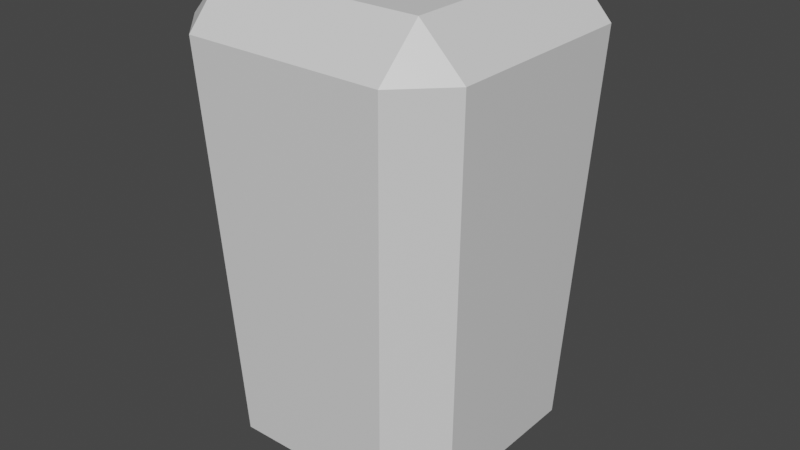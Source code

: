 # Source: enemyWhiteArm.blend  (saved by Blender 2.81.16; exported with 4.5.12 LTS)
import bpy
from mathutils import Matrix  # noqa: F401  (used for matrix-valued properties, if any)

bpy.ops.wm.read_factory_settings(use_empty=True)
scene = bpy.context.scene
scene.name = 'Scene'

# ---- collections
col_collection = bpy.data.collections.new('Collection'); scene.collection.children.link(col_collection)

# ---- materials (node trees are filled in below, after node groups)
mat_material = bpy.data.materials.new('Material')
mat_material.alpha_threshold = 0.0
mat_material.use_transparent_shadow = False
mat_material.line_color = (0.0, 0.0, 0.0, 1.0)

# ---- material node trees
mat_material.use_nodes = True; mat_material.node_tree.nodes.clear()
_N = mat_material.node_tree.nodes; _L = mat_material.node_tree.links
n0 = _N.new('ShaderNodeOutputMaterial'); n0.name = 'Material Output'; n0.location = (300, 300)
n1 = _N.new('ShaderNodeBsdfPrincipled'); n1.name = 'Principled BSDF'; n1.location = (10, 300)
n1.distribution = 'GGX'
n1.subsurface_method = 'BURLEY'
n1.inputs[2].default_value = 0.4
n1.inputs[3].default_value = 1.45
n1.inputs[27].default_value = (0.0, 0.0, 0.0, 1.0)
n1.inputs[28].default_value = 1.0
_L.new(n1.outputs[0], n0.inputs[0])
n0.is_active_output = True

# ---- world
world_world = bpy.data.worlds.new('World'); scene.world = world_world
world_world.use_nodes = True; world_world.node_tree.nodes.clear()
_N = world_world.node_tree.nodes; _L = world_world.node_tree.links
n0 = _N.new('ShaderNodeOutputWorld'); n0.name = 'World Output'; n0.location = (300, 300)
n1 = _N.new('ShaderNodeBackground'); n1.name = 'Background'; n1.location = (10, 300)
n1.inputs[0].default_value = (0.05088, 0.05088, 0.05088, 1.0)
_L.new(n1.outputs[0], n0.inputs[0])
n0.is_active_output = True
world_world.color = (0.05088, 0.05088, 0.05088)
world_world.use_sun_shadow = False
world_world.sun_shadow_jitter_overblur = 0.0

# ---- meshes
me_cube = bpy.data.meshes.new('Cube')
me_cube.from_pydata([(0.04329, 0.0624, 0.08467), (0.04418, 0.04418, 0.1037), (0.0624, 0.04329, 0.08467), (0.0347, 0.0347, -0.1037), (0.03555, 0.05466, -0.08467), (0.05466, 0.03555, -0.08467), (0.0624, -0.04329, 0.08467), (0.04418, -0.04418, 0.1037), (0.04329, -0.0624, 0.08467), (0.05466, -0.03555, -0.08467), (0.03555, -0.05466, -0.08467), (0.0347, -0.0347, -0.1037), (-0.04329, 0.0624, 0.08467), (-0.0624, 0.04329, 0.08467), (-0.04418, 0.04418, 0.1037), (-0.05466, 0.03555, -0.08467), (-0.03555, 0.05466, -0.08467), (-0.0347, 0.0347, -0.1037), (-0.0624, -0.04329, 0.08467), (-0.04329, -0.0624, 0.08467), (-0.04418, -0.04418, 0.1037), (-0.0347, -0.0347, -0.1037), (-0.03555, -0.05466, -0.08467), (-0.05466, -0.03555, -0.08467)], [], [(17, 3, 11, 21), (23, 18, 13, 15), (10, 8, 19, 22), (1, 14, 20, 7), (5, 2, 6, 9), (0, 1, 2), (3, 4, 5), (6, 7, 8), (9, 10, 11), (12, 13, 14), (15, 16, 17), (18, 19, 20), (21, 22, 23), (17, 21, 23, 15), (3, 17, 16, 4), (2, 5, 4, 0), (22, 19, 18, 23), (8, 10, 9, 6), (12, 16, 15, 13), (7, 20, 19, 8), (1, 7, 6, 2), (21, 11, 10, 22), (20, 14, 13, 18), (14, 1, 0, 12), (11, 3, 5, 9), (16, 12, 0, 4)])
_uv = me_cube.uv_layers.new(name='UVMap')
_uv.uv.foreach_set('vector', [0.1694, 0.5444, 0.3306, 0.5444, 0.3306, 0.7056, 0.1694, 0.7056, 0.398, 0.04323, 0.602, 0.03868, 0.602, 0.2113, 0.398, 0.2068, 0.398, 0.7932, 0.602, 0.7887, 0.602, 0.9613, 0.398, 0.9568, 0.6627, 0.5377, 0.8373, 0.5377, 0.8373, 0.7123, 0.6627, 0.7123, 0.398, 0.5432, 0.602, 0.5387, 0.602, 0.7113, 0.398, 0.7068, 0.602, 0.4613, 0.625, 0.4623, 0.601, 0.5, 0.3306, 0.5444, 0.3326, 0.5, 0.375, 0.5424, 0.602, 0.7113, 0.625, 0.7123, 0.601, 0.75, 0.398, 0.7068, 0.3969, 0.75, 0.375, 0.7056, 0.602, 0.2887, 0.601, 0.25, 0.625, 0.2877, 0.398, 0.2068, 0.3969, 0.25, 0.375, 0.2056, 0.602, 0.03868, 0.601, 0.0, 0.625, 0.03771, 0.1694, 0.7056, 0.1674, 0.75, 0.125, 0.7076, 0.1694, 0.5444, 0.1694, 0.7056, 0.125, 0.7076, 0.125, 0.5424, 0.3306, 0.5444, 0.1694, 0.5444, 0.1674, 0.5, 0.3326, 0.5, 0.602, 0.5387, 0.398, 0.5432, 0.398, 0.4568, 0.602, 0.4613, 0.398, 0.9568, 0.602, 0.9613, 0.601, 1.0, 0.3969, 1.0, 0.602, 0.7887, 0.398, 0.7932, 0.398, 0.7068, 0.602, 0.7113, 0.602, 0.2887, 0.398, 0.2932, 0.398, 0.2068, 0.602, 0.2113, 0.6627, 0.7123, 0.8373, 0.7123, 0.8355, 0.75, 0.6645, 0.75, 0.6627, 0.5377, 0.6627, 0.7123, 0.602, 0.7113, 0.602, 0.5387, 0.1694, 0.7056, 0.3306, 0.7056, 0.3326, 0.75, 0.1674, 0.75, 0.8373, 0.7123, 0.8373, 0.5377, 0.875, 0.5395, 0.875, 0.7105, 0.8373, 0.5377, 0.6627, 0.5377, 0.6645, 0.5, 0.8355, 0.5, 0.3306, 0.7056, 0.3306, 0.5444, 0.398, 0.5432, 0.398, 0.7068, 0.398, 0.2932, 0.602, 0.2887, 0.602, 0.4613, 0.398, 0.4568])
_ca = me_cube.color_attributes.new('Col', 'BYTE_COLOR', 'CORNER')
_ca.data.foreach_set('color', [1.0, 0.9047, 0.9301, 1.0, 1.0, 0.9047, 0.9301, 1.0, 1.0, 0.9047, 0.9301, 1.0, 1.0, 0.9047, 0.9301, 1.0, 1.0, 0.9047, 0.9301, 1.0, 1.0, 0.9047, 0.9301, 1.0, 1.0, 0.9047, 0.9301, 1.0, 1.0, 0.9047, 0.9301, 1.0, 1.0, 0.9047, 0.9301, 1.0, 1.0, 0.9047, 0.9301, 1.0, 1.0, 0.9047, 0.9301, 1.0, 1.0, 0.9047, 0.9301, 1.0, 1.0, 0.9047, 0.9301, 1.0, 1.0, 0.9047, 0.9301, 1.0, 1.0, 0.9047, 0.9301, 1.0, 1.0, 0.9047, 0.9301, 1.0, 1.0, 0.9047, 0.9301, 1.0, 1.0, 0.9047, 0.9301, 1.0, 1.0, 0.9047, 0.9301, 1.0, 1.0, 0.9047, 0.9301, 1.0, 1.0, 0.9047, 0.9301, 1.0, 1.0, 0.9047, 0.9301, 1.0, 1.0, 0.9047, 0.9301, 1.0, 1.0, 0.9047, 0.9301, 1.0, 1.0, 0.9047, 0.9301, 1.0, 1.0, 0.9047, 0.9301, 1.0, 1.0, 0.9047, 0.9301, 1.0, 1.0, 0.9047, 0.9301, 1.0, 1.0, 0.9047, 0.9301, 1.0, 1.0, 0.9047, 0.9301, 1.0, 1.0, 0.9047, 0.9301, 1.0, 1.0, 0.9047, 0.9301, 1.0, 1.0, 0.9047, 0.9301, 1.0, 1.0, 0.9047, 0.9301, 1.0, 1.0, 0.9047, 0.9301, 1.0, 1.0, 0.9047, 0.9301, 1.0, 1.0, 0.9047, 0.9301, 1.0, 1.0, 0.9047, 0.9301, 1.0, 1.0, 0.9047, 0.9301, 1.0, 1.0, 0.9047, 0.9301, 1.0, 1.0, 0.9047, 0.9301, 1.0, 1.0, 0.9047, 0.9301, 1.0, 1.0, 0.9047, 0.9301, 1.0, 1.0, 0.9047, 0.9301, 1.0, 1.0, 0.9047, 0.9301, 1.0, 1.0, 0.9047, 0.9301, 1.0, 1.0, 0.9047, 0.9301, 1.0, 1.0, 0.9047, 0.9301, 1.0, 1.0, 0.9047, 0.9301, 1.0, 1.0, 0.9047, 0.9301, 1.0, 1.0, 0.9047, 0.9301, 1.0, 1.0, 0.9047, 0.9301, 1.0, 1.0, 0.9047, 0.9301, 1.0, 1.0, 0.9047, 0.9301, 1.0, 1.0, 0.9047, 0.9301, 1.0, 1.0, 0.9047, 0.9301, 1.0, 1.0, 0.9047, 0.9301, 1.0, 1.0, 0.9047, 0.9301, 1.0, 1.0, 0.9047, 0.9301, 1.0, 1.0, 0.9047, 0.9301, 1.0, 1.0, 0.9047, 0.9301, 1.0, 1.0, 0.9047, 0.9301, 1.0, 1.0, 0.9047, 0.9301, 1.0, 1.0, 0.9047, 0.9301, 1.0, 1.0, 0.9047, 0.9301, 1.0, 1.0, 0.9047, 0.9301, 1.0, 1.0, 0.9047, 0.9301, 1.0, 1.0, 0.9047, 0.9301, 1.0, 1.0, 0.9047, 0.9301, 1.0, 1.0, 0.9047, 0.9301, 1.0, 1.0, 0.9047, 0.9301, 1.0, 1.0, 0.9047, 0.9301, 1.0, 1.0, 0.9047, 0.9301, 1.0, 1.0, 0.9047, 0.9301, 1.0, 1.0, 0.9047, 0.9301, 1.0, 1.0, 0.9047, 0.9301, 1.0, 1.0, 0.9047, 0.9301, 1.0, 1.0, 0.9047, 0.9301, 1.0, 1.0, 0.9047, 0.9301, 1.0, 1.0, 0.9047, 0.9301, 1.0, 1.0, 0.9047, 0.9301, 1.0, 1.0, 0.9047, 0.9301, 1.0, 1.0, 0.9047, 0.9301, 1.0, 1.0, 0.9047, 0.9301, 1.0, 1.0, 0.9047, 0.9301, 1.0, 1.0, 0.9047, 0.9301, 1.0, 1.0, 0.9047, 0.9301, 1.0, 1.0, 0.9047, 0.9301, 1.0, 1.0, 0.9047, 0.9301, 1.0, 1.0, 0.9047, 0.9301, 1.0, 1.0, 0.9047, 0.9301, 1.0, 1.0, 0.9047, 0.9301, 1.0, 1.0, 0.9047, 0.9301, 1.0, 1.0, 0.9047, 0.9301, 1.0, 1.0, 0.9047, 0.9301, 1.0, 1.0, 0.9047, 0.9301, 1.0])
me_cube.materials.append(mat_material)
me_cube.use_remesh_preserve_volume = False
me_cube.use_remesh_preserve_attributes = False
me_cube.use_mirror_vertex_groups = False
me_cube.update()

# ---- objects
ob_cube = bpy.data.objects.new('Cube', me_cube)

# ---- transforms, parenting, visibility, modifiers, constraints
ob_cube.location = (0.0, 0.0, 0.0)
ob_cube.lock_rotations_4d = False
ob_cube.empty_display_type = 'ARROWS'
ob_cube.lineart.crease_threshold = 0.0

# ---- collection membership
col_collection.objects.link(ob_cube)

# ---- scene / render settings (as saved in the file)
scene.frame_start = 1; scene.frame_end = 250; scene.frame_set(1)
scene.render.engine = 'BLENDER_EEVEE_NEXT'
scene.cycles.use_denoising = False
scene.cycles.samples = 128
scene.cycles.sampling_pattern = 'TABULATED_SOBOL'
scene.cycles.use_adaptive_sampling = False
scene.cycles.use_light_tree = False
scene.view_settings.view_transform = 'Filmic'
bpy.context.view_layer.update()

# ---- added for rendering (the .blend has no active camera and no usable light): camera, sun
cam_auto = bpy.data.cameras.new('AutoCamera')
cam_auto.lens = 50.0
cam_auto.sensor_width = 36.0
cam_auto.clip_end = 1000.0
ob_auto_camera = bpy.data.objects.new('AutoCamera', cam_auto)
scene.collection.objects.link(ob_auto_camera)
ob_auto_camera.location = (0.252026, -0.302432, 0.201621)
ob_auto_camera.rotation_euler = (1.09748, -7.21219e-08, 0.694738)
scene.camera = ob_auto_camera
light_auto_sun = bpy.data.lights.new('AutoSun', 'SUN')
light_auto_sun.energy = 3.0
light_auto_sun.angle = 0.0523599
ob_auto_sun = bpy.data.objects.new('AutoSun', light_auto_sun)
scene.collection.objects.link(ob_auto_sun)
ob_auto_sun.rotation_euler = (0.872665, 0.174533, 0.523599)
bpy.context.view_layer.update()
